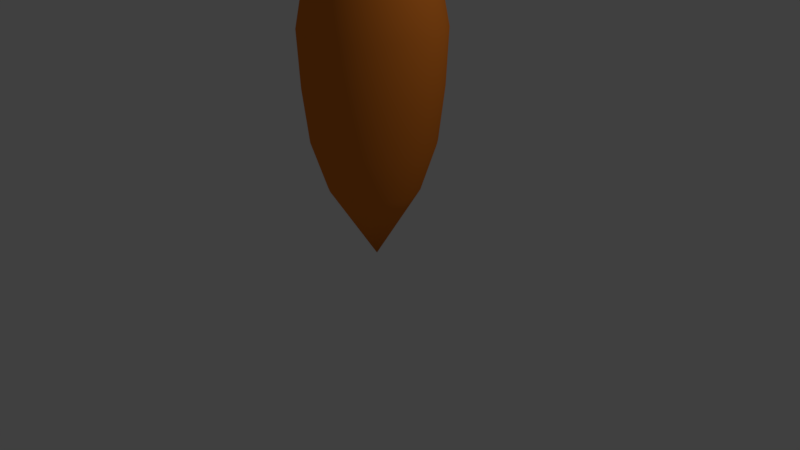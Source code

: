 # Source: carrot.blend  (saved by Blender 2.79.0; exported with 4.5.12 LTS)
import bpy
from mathutils import Matrix  # noqa: F401  (used for matrix-valued properties, if any)

bpy.ops.wm.read_factory_settings(use_empty=True)
scene = bpy.context.scene
scene.name = 'Scene'

# ---- collections
col_collection_1 = bpy.data.collections.new('Collection 1'); scene.collection.children.link(col_collection_1)

# ---- materials (node trees are filled in below, after node groups)
mat_hontai = bpy.data.materials.new('hontai')
mat_hontai.alpha_threshold = 0.0
mat_hontai.use_transparent_shadow = False
mat_hontai.diffuse_color = (0.8, 0.2169, 0.02491, 1.0)
mat_hontai.roughness = 0.5
mat_happa = bpy.data.materials.new('happa')
mat_happa.alpha_threshold = 0.0
mat_happa.use_transparent_shadow = False
mat_happa.diffuse_color = (0.002216, 0.1492, 0.006544, 1.0)
mat_happa.roughness = 0.5

# ---- material node trees

# ---- world
world_world = bpy.data.worlds.new('World'); scene.world = world_world
world_world.color = (0.05088, 0.05088, 0.05088)
world_world.use_sun_shadow = False
world_world.sun_shadow_jitter_overblur = 0.0
world_world.cycles.sampling_method = 'MANUAL'

# ---- cameras
cam_camera = bpy.data.cameras.new('Camera')
cam_camera.clip_end = 100.0
cam_camera.lens = 35.0
cam_camera.sensor_width = 32.0
cam_camera.sensor_height = 18.0
cam_camera.ortho_scale = 7.314
cam_camera.dof.focus_distance = 0.0
cam_camera.dof.aperture_fstop = 128.0

# ---- lights
light_lamp = bpy.data.lights.new('Lamp', 'POINT')
light_lamp.transmission_factor = 0.0
light_lamp.cutoff_distance = 30.0
light_lamp.energy = 100.0
light_lamp.shadow_buffer_clip_start = 1.001
light_lamp.shadow_soft_size = 0.1
light_lamp.shadow_maximum_resolution = 0.006
light_lamp.use_absolute_resolution = True

# ---- meshes
me_cone = bpy.data.meshes.new('Cone')
me_cone.from_pydata([(-0.2756, 0.6216, -1.104), (-0.1548, 0.6334, -1.104), (-0.03401, 0.6216, -1.104), (0.08212, 0.5863, -1.104), (0.1891, 0.5291, -1.104), (0.2829, 0.4521, -1.104), (0.3599, 0.3583, -1.104), (0.4171, 0.2513, -1.104), (0.4524, 0.1352, -1.104), (0.4643, 0.0144, -1.104), (0.4524, -0.1064, -1.104), (0.4171, -0.2225, -1.104), (0.3599, -0.3295, -1.104), (0.2829, -0.4233, -1.104), (0.1891, -0.5003, -1.104), (0.08212, -0.5575, -1.104), (-0.03401, -0.5928, -1.104), (-0.1548, -0.6047, -1.104), (-0.2756, -0.5928, -1.104), (-0.3917, -0.5575, -1.104), (-0.4987, -0.5003, -1.104), (-0.5925, -0.4233, -1.104), (-0.6695, -0.3295, -1.104), (-0.1636, 0.0, -0.08345), (-0.7267, -0.2225, -1.104), (-0.7619, -0.1064, -1.104), (-0.7738, 0.0144, -1.104), (-0.7619, 0.1352, -1.104), (-0.7267, 0.2513, -1.104), (-0.6695, 0.3583, -1.104), (-0.5925, 0.4521, -1.104), (-0.4987, 0.5291, -1.104), (-0.3917, 0.5863, -1.104), (-0.1548, 0.8428, -1.758), (0.006834, 0.8269, -1.758), (0.1622, 0.7798, -1.758), (0.3055, 0.7032, -1.758), (0.431, 0.6002, -1.758), (0.534, 0.4746, -1.758), (0.6106, 0.3314, -1.758), (0.6577, 0.176, -1.758), (0.6736, 0.0144, -1.758), (0.6577, -0.1472, -1.758), (0.6106, -0.3026, -1.758), (0.534, -0.4459, -1.758), (0.431, -0.5714, -1.758), (0.3055, -0.6744, -1.758), (0.1622, -0.751, -1.758), (0.006834, -0.7981, -1.758), (-0.1548, -0.814, -1.758), (-0.3164, -0.7981, -1.758), (-0.4718, -0.751, -1.758), (-0.615, -0.6744, -1.758), (-0.7406, -0.5714, -1.758), (-0.8436, -0.4459, -1.758), (-0.9201, -0.3026, -1.758), (-0.9673, -0.1472, -1.758), (-0.9832, 0.0144, -1.758), (-0.9673, 0.176, -1.758), (-0.9201, 0.3314, -1.758), (-0.8436, 0.4746, -1.758), (-0.7406, 0.6002, -1.758), (-0.615, 0.7032, -1.758), (-0.4718, 0.7798, -1.758), (-0.3164, 0.8269, -1.758), (-0.1548, 0.9235, -2.484), (0.02257, 0.906, -2.484), (0.1931, 0.8543, -2.484), (0.3503, 0.7703, -2.484), (0.488, 0.6572, -2.484), (0.6011, 0.5195, -2.484), (0.6851, 0.3623, -2.484), (0.7368, 0.1918, -2.484), (0.7543, 0.0144, -2.484), (0.7368, -0.163, -2.484), (0.6851, -0.3335, -2.484), (0.6011, -0.4907, -2.484), (0.488, -0.6284, -2.484), (0.3503, -0.7415, -2.484), (0.1931, -0.8255, -2.484), (0.02257, -0.8772, -2.484), (-0.1548, -0.8947, -2.484), (-0.3321, -0.8772, -2.484), (-0.5027, -0.8255, -2.484), (-0.6599, -0.7415, -2.484), (-0.7976, -0.6284, -2.484), (-0.9107, -0.4907, -2.484), (-0.9947, -0.3335, -2.484), (-1.046, -0.163, -2.484), (-1.064, 0.0144, -2.484), (-1.046, 0.1918, -2.484), (-0.9947, 0.3623, -2.484), (-0.9107, 0.5195, -2.484), (-0.7976, 0.6572, -2.484), (-0.6599, 0.7703, -2.484), (-0.5027, 0.8543, -2.484), (-0.3321, 0.906, -2.484), (-0.1548, 0.9559, -3.231), (0.02889, 0.9378, -3.231), (0.2055, 0.8842, -3.231), (0.3683, 0.7972, -3.231), (0.5109, 0.6801, -3.231), (0.628, 0.5375, -3.231), (0.715, 0.3747, -3.231), (0.7686, 0.1981, -3.231), (0.7867, 0.0144, -3.231), (0.7686, -0.1693, -3.231), (0.715, -0.3459, -3.231), (0.628, -0.5087, -3.231), (0.5109, -0.6513, -3.231), (0.3683, -0.7684, -3.231), (0.2055, -0.8554, -3.231), (0.02889, -0.909, -3.231), (-0.1548, -0.9271, -3.231), (-0.3385, -0.909, -3.231), (-0.5151, -0.8554, -3.231), (-0.6778, -0.7684, -3.231), (-0.8205, -0.6513, -3.231), (-0.9376, -0.5087, -3.231), (-1.025, -0.3459, -3.231), (-1.078, -0.1693, -3.231), (-1.096, 0.0144, -3.231), (-1.078, 0.1981, -3.231), (-1.025, 0.3747, -3.231), (-0.9376, 0.5375, -3.231), (-0.8205, 0.6801, -3.231), (-0.6778, 0.7972, -3.231), (-0.5151, 0.8842, -3.231), (-0.3385, 0.9378, -3.231), (-0.1548, 0.8508, -3.766), (0.00839, 0.8347, -3.766), (0.1653, 0.7871, -3.766), (0.3099, 0.7098, -3.766), (0.4366, 0.6058, -3.766), (0.5407, 0.4791, -3.766), (0.6179, 0.3345, -3.766), (0.6655, 0.1776, -3.766), (0.6816, 0.0144, -3.766), (0.6655, -0.1488, -3.766), (0.6179, -0.3057, -3.766), (0.5407, -0.4503, -3.766), (0.4366, -0.577, -3.766), (0.3099, -0.681, -3.766), (0.1653, -0.7583, -3.766), (0.00839, -0.8059, -3.766), (-0.1548, -0.822, -3.766), (-0.318, -0.8059, -3.766), (-0.4749, -0.7583, -3.766), (-0.6195, -0.681, -3.766), (-0.7462, -0.577, -3.766), (-0.8502, -0.4503, -3.766), (-0.9275, -0.3057, -3.766), (-0.9751, -0.1488, -3.766), (-0.9912, 0.0144, -3.766), (-0.9751, 0.1776, -3.766), (-0.9275, 0.3345, -3.766), (-0.8502, 0.4791, -3.766), (-0.7462, 0.6058, -3.766), (-0.6195, 0.7098, -3.766), (-0.4749, 0.7871, -3.766), (-0.318, 0.8347, -3.766), (-0.1548, 0.7439, -4.042), (-0.01247, 0.7299, -4.042), (0.1244, 0.6883, -4.042), (0.2505, 0.6209, -4.042), (0.361, 0.5302, -4.042), (0.4518, 0.4197, -4.042), (0.5192, 0.2936, -4.042), (0.5607, 0.1567, -4.042), (0.5747, 0.0144, -4.042), (0.5607, -0.1279, -4.042), (0.5192, -0.2648, -4.042), (0.4518, -0.3909, -4.042), (0.361, -0.5014, -4.042), (0.2505, -0.5921, -4.042), (0.1244, -0.6596, -4.042), (-0.01247, -0.7011, -4.042), (-0.1548, -0.7151, -4.042), (-0.2971, -0.7011, -4.042), (-0.4339, -0.6596, -4.042), (-0.5601, -0.5921, -4.042), (-0.6706, -0.5014, -4.042), (-0.7613, -0.3909, -4.042), (-0.8287, -0.2648, -4.042), (-0.8702, -0.1279, -4.042), (-0.8843, 0.0144, -4.042), (-0.8702, 0.1567, -4.042), (-0.8287, 0.2936, -4.042), (-0.7613, 0.4197, -4.042), (-0.6706, 0.5302, -4.042), (-0.5601, 0.6209, -4.042), (-0.4339, 0.6883, -4.042), (-0.2971, 0.7299, -4.042), (-0.1548, 0.4297, -4.342), (-0.07376, 0.4218, -4.342), (0.004158, 0.3981, -4.342), (0.07596, 0.3597, -4.342), (0.1389, 0.3081, -4.342), (0.1906, 0.2451, -4.342), (0.2289, 0.1733, -4.342), (0.2526, 0.09543, -4.342), (0.2606, 0.0144, -4.342), (0.2526, -0.06663, -4.342), (0.2289, -0.1445, -4.342), (0.1906, -0.2163, -4.342), (0.1389, -0.2793, -4.342), (0.07596, -0.3309, -4.342), (0.004158, -0.3693, -4.342), (-0.07376, -0.393, -4.342), (-0.1548, -0.4009, -4.342), (-0.2358, -0.393, -4.342), (-0.3137, -0.3693, -4.342), (-0.3855, -0.3309, -4.342), (-0.4485, -0.2793, -4.342), (-0.5001, -0.2163, -4.342), (-0.5385, -0.1445, -4.342), (-0.5621, -0.06663, -4.342), (-0.5701, 0.0144, -4.342), (-0.5621, 0.09543, -4.342), (-0.5385, 0.1733, -4.342), (-0.5001, 0.2451, -4.342), (-0.4485, 0.3081, -4.342), (-0.3855, 0.3597, -4.342), (-0.3137, 0.3981, -4.342), (-0.2358, 0.4218, -4.342), (-0.05277, 0.6191, -4.79), (-0.02687, 0.6105, -4.796), (-0.0035, 0.5984, -4.805), (0.01645, 0.5833, -4.818), (0.0322, 0.5657, -4.833), (0.04315, 0.5464, -4.85), (0.04889, 0.526, -4.868), (0.04919, 0.5054, -4.887), (0.04403, 0.4853, -4.906), (0.03362, 0.4665, -4.924), (0.01836, 0.4498, -4.94), (-0.001165, 0.4357, -4.954), (-0.02421, 0.4249, -4.966), (-0.04988, 0.4177, -4.974), (-0.0772, 0.4144, -4.979), (-0.1051, 0.4151, -4.98), (-0.1325, 0.4199, -4.978), (-0.1584, 0.4285, -4.972), (-0.1818, 0.4406, -4.962), (-0.2018, 0.4557, -4.95), (-0.2175, 0.4733, -4.935), (-0.2285, 0.4926, -4.918), (-0.2342, 0.513, -4.9), (-0.1463, -0.1817, -3.872), (-0.2345, 0.5337, -4.881), (-0.2294, 0.5538, -4.862), (-0.2189, 0.5725, -4.844), (-0.2037, 0.5893, -4.828), (-0.1842, 0.6033, -4.814), (-0.1611, 0.6142, -4.802), (-0.1354, 0.6214, -4.794), (-0.1081, 0.6247, -4.789), (-0.08021, 0.6239, -4.788), (-0.1303, -0.5207, -4.87), (-0.1022, -0.5136, -4.873), (-0.07321, -0.5111, -4.873), (-0.0444, -0.5131, -4.87), (-0.01687, -0.5197, -4.863), (0.008325, -0.5305, -4.853), (0.03021, -0.5452, -4.841), (0.04795, -0.5632, -4.826), (0.06086, -0.5837, -4.81), (0.06844, -0.6061, -4.793), (0.0704, -0.6294, -4.776), (0.06667, -0.6528, -4.759), (0.05739, -0.6753, -4.743), (0.04292, -0.6961, -4.729), (0.02381, -0.7143, -4.717), (0.0008021, -0.7294, -4.707), (-0.02523, -0.7407, -4.701), (-0.05328, -0.7477, -4.697), (-0.08226, -0.7503, -4.698), (-0.1111, -0.7482, -4.701), (-0.1386, -0.7416, -4.708), (-0.1638, -0.7308, -4.718), (-0.1857, -0.7161, -4.73), (-0.1896, 0.3608, -3.862), (-0.2034, -0.6982, -4.744), (-0.2163, -0.6776, -4.76), (-0.2239, -0.6553, -4.777), (-0.2259, -0.6319, -4.795), (-0.2222, -0.6086, -4.812), (-0.2129, -0.5861, -4.828), (-0.1984, -0.5653, -4.842), (-0.1793, -0.547, -4.854), (-0.1563, -0.5319, -4.864), (-0.1024, 0.1522, -5.042), (-0.07314, 0.1493, -5.042), (-0.04504, 0.1408, -5.042), (-0.01914, 0.1269, -5.042), (0.00356, 0.1083, -5.042), (0.02219, 0.08561, -5.042), (0.03603, 0.05971, -5.042), (0.04456, 0.03161, -5.042), (0.04744, 0.002382, -5.042), (0.04456, -0.02684, -5.042), (0.03603, -0.05494, -5.042), (0.02219, -0.08084, -5.042), (0.00356, -0.1035, -5.042), (-0.01914, -0.1222, -5.042), (-0.04504, -0.136, -5.042), (-0.07314, -0.1445, -5.042), (-0.1024, -0.1474, -5.042), (-0.1316, -0.1445, -5.042), (-0.1597, -0.136, -5.042), (-0.1856, -0.1222, -5.042), (-0.2083, -0.1035, -5.042), (-0.2269, -0.08084, -5.042), (-0.2408, -0.05494, -5.042), (-0.1024, 0.002382, -3.662), (-0.2493, -0.02684, -5.042), (-0.2522, 0.002382, -5.042), (-0.2493, 0.03161, -5.042), (-0.2408, 0.05971, -5.042), (-0.2269, 0.08561, -5.042), (-0.2083, 0.1083, -5.042), (-0.1856, 0.1269, -5.042), (-0.1597, 0.1408, -5.042), (-0.1316, 0.1493, -5.042)], [], [(0, 23, 1), (1, 23, 2), (2, 23, 3), (3, 23, 4), (4, 23, 5), (5, 23, 6), (6, 23, 7), (7, 23, 8), (8, 23, 9), (9, 23, 10), (10, 23, 11), (11, 23, 12), (12, 23, 13), (13, 23, 14), (14, 23, 15), (15, 23, 16), (16, 23, 17), (17, 23, 18), (18, 23, 19), (19, 23, 20), (20, 23, 21), (21, 23, 22), (22, 23, 24), (24, 23, 25), (25, 23, 26), (26, 23, 27), (27, 23, 28), (28, 23, 29), (29, 23, 30), (30, 23, 31), (31, 23, 32), (32, 23, 0), (22, 24, 55, 54), (57, 58, 90, 89), (9, 10, 42, 41), (24, 25, 56, 55), (10, 11, 43, 42), (25, 26, 57, 56), (11, 12, 44, 43), (26, 27, 58, 57), (12, 13, 45, 44), (27, 28, 59, 58), (13, 14, 46, 45), (28, 29, 60, 59), (14, 15, 47, 46), (1, 2, 34, 33), (29, 30, 61, 60), (15, 16, 48, 47), (2, 3, 35, 34), (30, 31, 62, 61), (16, 17, 49, 48), (3, 4, 36, 35), (31, 32, 63, 62), (17, 18, 50, 49), (4, 5, 37, 36), (32, 0, 64, 63), (18, 19, 51, 50), (5, 6, 38, 37), (0, 1, 33, 64), (19, 20, 52, 51), (6, 7, 39, 38), (20, 21, 53, 52), (7, 8, 40, 39), (21, 22, 54, 53), (8, 9, 41, 40), (65, 66, 98, 97), (44, 45, 77, 76), (58, 59, 91, 90), (45, 46, 78, 77), (59, 60, 92, 91), (46, 47, 79, 78), (33, 34, 66, 65), (60, 61, 93, 92), (47, 48, 80, 79), (34, 35, 67, 66), (61, 62, 94, 93), (48, 49, 81, 80), (35, 36, 68, 67), (62, 63, 95, 94), (49, 50, 82, 81), (36, 37, 69, 68), (63, 64, 96, 95), (50, 51, 83, 82), (37, 38, 70, 69), (64, 33, 65, 96), (51, 52, 84, 83), (38, 39, 71, 70), (52, 53, 85, 84), (39, 40, 72, 71), (53, 54, 86, 85), (40, 41, 73, 72), (54, 55, 87, 86), (41, 42, 74, 73), (55, 56, 88, 87), (42, 43, 75, 74), (56, 57, 89, 88), (43, 44, 76, 75), (100, 101, 133, 132), (92, 93, 125, 124), (79, 80, 112, 111), (66, 67, 99, 98), (93, 94, 126, 125), (80, 81, 113, 112), (67, 68, 100, 99), (94, 95, 127, 126), (81, 82, 114, 113), (68, 69, 101, 100), (95, 96, 128, 127), (82, 83, 115, 114), (69, 70, 102, 101), (96, 65, 97, 128), (83, 84, 116, 115), (70, 71, 103, 102), (84, 85, 117, 116), (71, 72, 104, 103), (85, 86, 118, 117), (72, 73, 105, 104), (86, 87, 119, 118), (73, 74, 106, 105), (87, 88, 120, 119), (74, 75, 107, 106), (88, 89, 121, 120), (75, 76, 108, 107), (89, 90, 122, 121), (76, 77, 109, 108), (90, 91, 123, 122), (77, 78, 110, 109), (91, 92, 124, 123), (78, 79, 111, 110), (135, 136, 168, 167), (127, 128, 160, 159), (114, 115, 147, 146), (101, 102, 134, 133), (128, 97, 129, 160), (115, 116, 148, 147), (102, 103, 135, 134), (116, 117, 149, 148), (103, 104, 136, 135), (117, 118, 150, 149), (104, 105, 137, 136), (118, 119, 151, 150), (105, 106, 138, 137), (119, 120, 152, 151), (106, 107, 139, 138), (120, 121, 153, 152), (107, 108, 140, 139), (121, 122, 154, 153), (108, 109, 141, 140), (122, 123, 155, 154), (109, 110, 142, 141), (123, 124, 156, 155), (110, 111, 143, 142), (97, 98, 130, 129), (124, 125, 157, 156), (111, 112, 144, 143), (98, 99, 131, 130), (125, 126, 158, 157), (112, 113, 145, 144), (99, 100, 132, 131), (126, 127, 159, 158), (113, 114, 146, 145), (170, 171, 203, 202), (149, 150, 182, 181), (136, 137, 169, 168), (150, 151, 183, 182), (137, 138, 170, 169), (151, 152, 184, 183), (138, 139, 171, 170), (152, 153, 185, 184), (139, 140, 172, 171), (153, 154, 186, 185), (140, 141, 173, 172), (154, 155, 187, 186), (141, 142, 174, 173), (155, 156, 188, 187), (142, 143, 175, 174), (129, 130, 162, 161), (156, 157, 189, 188), (143, 144, 176, 175), (130, 131, 163, 162), (157, 158, 190, 189), (144, 145, 177, 176), (131, 132, 164, 163), (158, 159, 191, 190), (145, 146, 178, 177), (132, 133, 165, 164), (159, 160, 192, 191), (146, 147, 179, 178), (133, 134, 166, 165), (160, 129, 161, 192), (147, 148, 180, 179), (134, 135, 167, 166), (148, 149, 181, 180), (193, 194, 195, 196, 197, 198, 199, 200, 201, 202, 203, 204, 205, 206, 207, 208, 209, 210, 211, 212, 213, 214, 215, 216, 217, 218, 219, 220, 221, 222, 223, 224), (184, 185, 217, 216), (171, 172, 204, 203), (185, 186, 218, 217), (172, 173, 205, 204), (186, 187, 219, 218), (173, 174, 206, 205), (187, 188, 220, 219), (174, 175, 207, 206), (161, 162, 194, 193), (188, 189, 221, 220), (175, 176, 208, 207), (162, 163, 195, 194), (189, 190, 222, 221), (176, 177, 209, 208), (163, 164, 196, 195), (190, 191, 223, 222), (177, 178, 210, 209), (164, 165, 197, 196), (191, 192, 224, 223), (178, 179, 211, 210), (165, 166, 198, 197), (192, 161, 193, 224), (179, 180, 212, 211), (166, 167, 199, 198), (180, 181, 213, 212), (167, 168, 200, 199), (181, 182, 214, 213), (168, 169, 201, 200), (182, 183, 215, 214), (169, 170, 202, 201), (183, 184, 216, 215), (225, 248, 226), (226, 248, 227), (227, 248, 228), (228, 248, 229), (229, 248, 230), (230, 248, 231), (231, 248, 232), (232, 248, 233), (233, 248, 234), (234, 248, 235), (235, 248, 236), (236, 248, 237), (237, 248, 238), (238, 248, 239), (239, 248, 240), (240, 248, 241), (241, 248, 242), (242, 248, 243), (243, 248, 244), (244, 248, 245), (245, 248, 246), (246, 248, 247), (247, 248, 249), (249, 248, 250), (250, 248, 251), (251, 248, 252), (252, 248, 253), (253, 248, 254), (254, 248, 255), (255, 248, 256), (256, 248, 257), (257, 248, 225), (225, 226, 227, 228, 229, 230, 231, 232, 233, 234, 235, 236, 237, 238, 239, 240, 241, 242, 243, 244, 245, 246, 247, 249, 250, 251, 252, 253, 254, 255, 256, 257), (258, 281, 259), (259, 281, 260), (260, 281, 261), (261, 281, 262), (262, 281, 263), (263, 281, 264), (264, 281, 265), (265, 281, 266), (266, 281, 267), (267, 281, 268), (268, 281, 269), (269, 281, 270), (270, 281, 271), (271, 281, 272), (272, 281, 273), (273, 281, 274), (274, 281, 275), (275, 281, 276), (276, 281, 277), (277, 281, 278), (278, 281, 279), (279, 281, 280), (280, 281, 282), (282, 281, 283), (283, 281, 284), (284, 281, 285), (285, 281, 286), (286, 281, 287), (287, 281, 288), (288, 281, 289), (289, 281, 290), (290, 281, 258), (258, 259, 260, 261, 262, 263, 264, 265, 266, 267, 268, 269, 270, 271, 272, 273, 274, 275, 276, 277, 278, 279, 280, 282, 283, 284, 285, 286, 287, 288, 289, 290), (291, 314, 292), (292, 314, 293), (293, 314, 294), (294, 314, 295), (295, 314, 296), (296, 314, 297), (297, 314, 298), (298, 314, 299), (299, 314, 300), (300, 314, 301), (301, 314, 302), (302, 314, 303), (303, 314, 304), (304, 314, 305), (305, 314, 306), (306, 314, 307), (307, 314, 308), (308, 314, 309), (309, 314, 310), (310, 314, 311), (311, 314, 312), (312, 314, 313), (313, 314, 315), (315, 314, 316), (316, 314, 317), (317, 314, 318), (318, 314, 319), (319, 314, 320), (320, 314, 321), (321, 314, 322), (322, 314, 323), (323, 314, 291), (291, 292, 293, 294, 295, 296, 297, 298, 299, 300, 301, 302, 303, 304, 305, 306, 307, 308, 309, 310, 311, 312, 313, 315, 316, 317, 318, 319, 320, 321, 322, 323)])
me_cone.polygons.foreach_set('use_smooth', [True] * 324)
me_cone.polygons.foreach_set('material_index', [0, 0, 0, 0, 0, 0, 0, 0, 0, 0, 0, 0, 0, 0, 0, 0, 0, 0, 0, 0, 0, 0, 0, 0, 0, 0, 0, 0, 0, 0, 0, 0, 0, 0, 0, 0, 0, 0, 0, 0, 0, 0, 0, 0, 0, 0, 0, 0, 0, 0, 0, 0, 0, 0, 0, 0, 0, 0, 0, 0, 0, 0, 0, 0, 0, 0, 0, 0, 0, 0, 0, 0, 0, 0, 0, 0, 0, 0, 0, 0, 0, 0, 0, 0, 0, 0, 0, 0, 0, 0, 0, 0, 0, 0, 0, 0, 0, 0, 0, 0, 0, 0, 0, 0, 0, 0, 0, 0, 0, 0, 0, 0, 0, 0, 0, 0, 0, 0, 0, 0, 0, 0, 0, 0, 0, 0, 0, 0, 0, 0, 0, 0, 0, 0, 0, 0, 0, 0, 0, 0, 0, 0, 0, 0, 0, 0, 0, 0, 0, 0, 0, 0, 0, 0, 0, 0, 0, 0, 0, 0, 0, 0, 0, 0, 0, 0, 0, 0, 0, 0, 0, 0, 0, 0, 0, 0, 0, 0, 0, 0, 0, 0, 0, 0, 0, 0, 0, 0, 0, 0, 0, 0, 0, 0, 0, 0, 0, 0, 0, 0, 0, 0, 0, 0, 0, 0, 0, 0, 0, 0, 0, 0, 0, 0, 0, 0, 0, 0, 0, 0, 0, 0, 0, 0, 0, 1, 1, 1, 1, 1, 1, 1, 1, 1, 1, 1, 1, 1, 1, 1, 1, 1, 1, 1, 1, 1, 1, 1, 1, 1, 1, 1, 1, 1, 1, 1, 1, 1, 1, 1, 1, 1, 1, 1, 1, 1, 1, 1, 1, 1, 1, 1, 1, 1, 1, 1, 1, 1, 1, 1, 1, 1, 1, 1, 1, 1, 1, 1, 1, 1, 1, 1, 1, 1, 1, 1, 1, 1, 1, 1, 1, 1, 1, 1, 1, 1, 1, 1, 1, 1, 1, 1, 1, 1, 1, 1, 1, 1, 1, 1, 1, 1, 1, 1])
me_cone.materials.append(mat_hontai)
me_cone.materials.append(mat_happa)
me_cone.use_remesh_preserve_volume = False
me_cone.use_remesh_preserve_attributes = False
me_cone.use_mirror_vertex_groups = False
me_cone.update()

# ---- objects
ob_cone = bpy.data.objects.new('Cone', me_cone)
ob_lamp = bpy.data.objects.new('Lamp', light_lamp)
ob_camera = bpy.data.objects.new('Camera', cam_camera)

# ---- transforms, parenting, visibility, modifiers, constraints
ob_cone.location = (0.0, 0.0, 0.0)
ob_cone.scale = (-0.919, -0.919, -0.919)
ob_cone.lineart.crease_threshold = 0.0
ob_lamp.location = (4.076, 1.005, 5.904)
ob_lamp.rotation_euler = (0.6503, 0.05522, 1.866)
ob_lamp.lock_rotations_4d = False
ob_lamp.empty_display_type = 'ARROWS'
ob_lamp.color = (0.0, 0.0, 0.0, 0.0)
ob_lamp.lineart.crease_threshold = 0.0
ob_camera.location = (7.481, -6.508, 5.344)
ob_camera.rotation_euler = (1.109, 0.0, 0.8149)
ob_camera.lock_rotations_4d = False
ob_camera.empty_display_type = 'ARROWS'
ob_camera.color = (0.0, 0.0, 0.0, 0.0)
ob_camera.display_type = 'WIRE'
ob_camera.lineart.crease_threshold = 0.0

# ---- collection membership
col_collection_1.objects.link(ob_cone)
col_collection_1.objects.link(ob_lamp)
col_collection_1.objects.link(ob_camera)

# ---- scene / render settings (as saved in the file)
scene.camera = ob_camera
scene.frame_start = 1; scene.frame_end = 250; scene.frame_set(1)
scene.render.engine = 'BLENDER_EEVEE_NEXT'
scene.render.resolution_percentage = 50
scene.render.dither_intensity = 0.0
scene.cycles.use_denoising = False
scene.cycles.samples = 128
scene.cycles.sampling_pattern = 'TABULATED_SOBOL'
scene.cycles.use_adaptive_sampling = False
scene.cycles.use_light_tree = False
scene.cycles.blur_glossy = 0.0
scene.cycles.sample_clamp_indirect = 0.0
scene.view_settings.view_transform = 'Standard'
bpy.context.view_layer.update()
